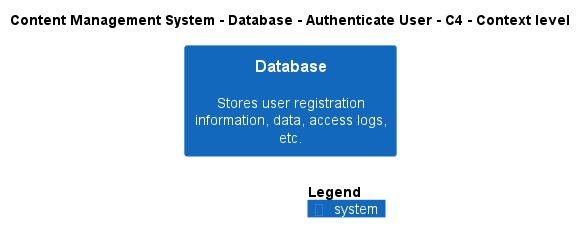

The diagram above was rendered by PlantUML. Its source (embedded in the PNG):
@startuml
!include ..\..\..\..\..\.c4s\C4_Context.puml

AddElementTag("c4interflow:lifecycle:new", $bgColor=green, $fontColor=#ffffff, $borderColor=green, $shadowing="False")
AddElementTag("c4interflow:lifecycle:changed", $bgColor=orange, $fontColor=#ffffff, $borderColor=orange, $shadowing="False")
AddElementTag("c4interflow:lifecycle:removed", $bgColor=red, $fontColor=#ffffff, $borderColor=red, $shadowing="False")

AddRelTag("c4interflow:lifecycle:new", $textColor=green, $lineColor=green)
AddRelTag("c4interflow:lifecycle:changed", $textColor=orange, $lineColor=orange)
AddRelTag("c4interflow:lifecycle:removed", $textColor=red, $lineColor=red)

SHOW_PERSON_PORTRAIT()
LAYOUT_TOP_DOWN()

skinparam linetype polyline

title Content Management System - Database - Authenticate User - C4 - Context level

System(ContentManagementSystem.SoftwareSystems.Database, "Database", "Stores user registration information, data, access logs, etc.")



SHOW_LEGEND()
@enduml